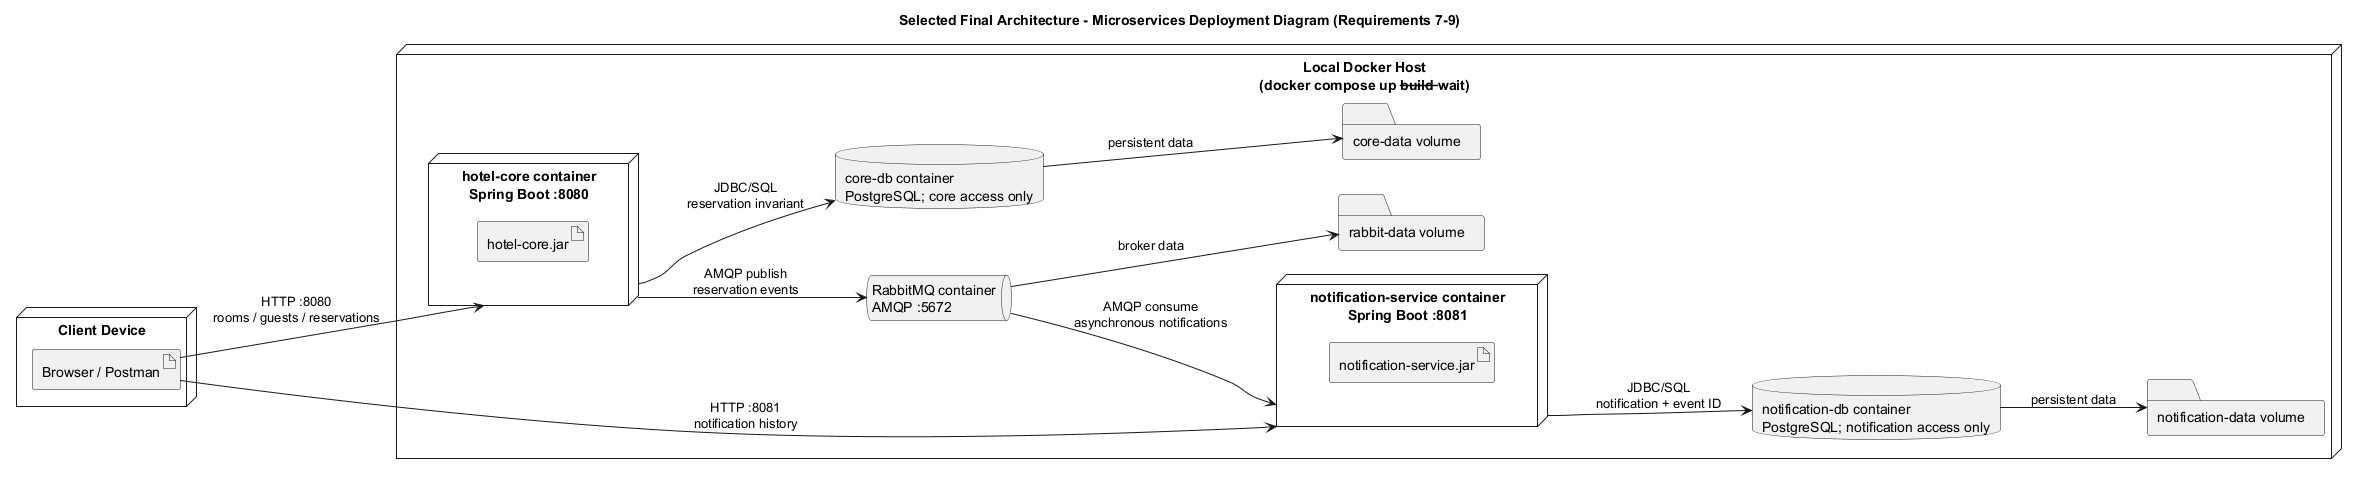

The diagram above was rendered by PlantUML. Its source (embedded in the PNG):
@startuml
title Selected Final Architecture - Microservices Deployment Diagram (Requirements 7-9)
left to right direction
skinparam shadowing false

node "Client Device" as Client {
  artifact "Browser / Postman" as Browser
}
node "Local Docker Host\n(docker compose up --build --wait)" as Host {
  node "hotel-core container\nSpring Boot :8080" as Core {
    artifact "hotel-core.jar" as CoreJar
  }
  node "notification-service container\nSpring Boot :8081" as Notify {
    artifact "notification-service.jar" as NotifyJar
  }
  queue "RabbitMQ container\nAMQP :5672" as Rabbit
  database "core-db container\nPostgreSQL; core access only" as CoreDB
  database "notification-db container\nPostgreSQL; notification access only" as NotifyDB
  folder "core-data volume" as CoreVol
  folder "notification-data volume" as NotifyVol
  folder "rabbit-data volume" as RabbitVol
}

Browser --> Core : HTTP :8080\nrooms / guests / reservations
Browser --> Notify : HTTP :8081\nnotification history
Core --> CoreDB : JDBC/SQL\nreservation invariant
Core --> Rabbit : AMQP publish\nreservation events
Rabbit --> Notify : AMQP consume\nasynchronous notifications
Notify --> NotifyDB : JDBC/SQL\nnotification + event ID
CoreDB --> CoreVol : persistent data
NotifyDB --> NotifyVol : persistent data
Rabbit --> RabbitVol : broker data
@enduml